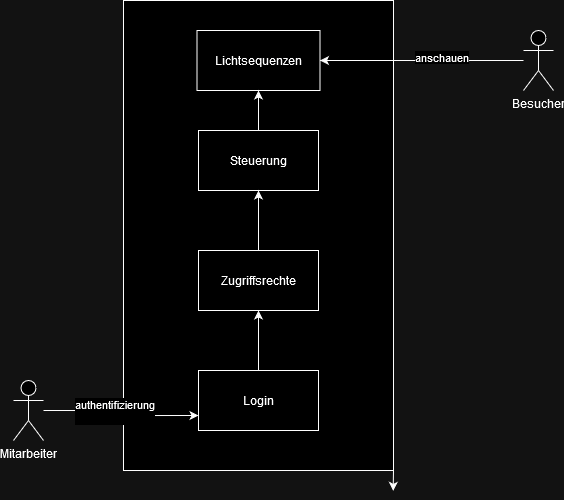

The diagram above was exported from draw.io. Its source (the exported page's mxGraphModel, read from the mxfile embedded in the PNG):
<mxGraphModel dx="934" dy="598" grid="1" gridSize="10" guides="1" tooltips="1" connect="1" arrows="1" fold="1" page="1" pageScale="1" pageWidth="827" pageHeight="1169" math="0" shadow="0">
  <root>
    <mxCell id="0" />
    <mxCell id="1" parent="0" />
    <mxCell id="5VD-zjoTRtRoaohrmGhZ-18" style="edgeStyle=orthogonalEdgeStyle;rounded=0;orthogonalLoop=1;jettySize=auto;html=1;exitX=1;exitY=1;exitDx=0;exitDy=0;" edge="1" parent="1" source="OuzexowUK3v-WMG9hqQw-2">
      <mxGeometry relative="1" as="geometry">
        <mxPoint x="539.6666666666667" y="500.33333333333326" as="targetPoint" />
      </mxGeometry>
    </mxCell>
    <mxCell id="OuzexowUK3v-WMG9hqQw-2" value="" style="rounded=0;whiteSpace=wrap;html=1;" vertex="1" parent="1">
      <mxGeometry x="270" y="10" width="270" height="470" as="geometry" />
    </mxCell>
    <mxCell id="5VD-zjoTRtRoaohrmGhZ-13" style="edgeStyle=orthogonalEdgeStyle;rounded=0;orthogonalLoop=1;jettySize=auto;html=1;entryX=0;entryY=0.75;entryDx=0;entryDy=0;" edge="1" parent="1" source="5VD-zjoTRtRoaohrmGhZ-1" target="5VD-zjoTRtRoaohrmGhZ-12">
      <mxGeometry relative="1" as="geometry" />
    </mxCell>
    <mxCell id="5VD-zjoTRtRoaohrmGhZ-14" value="&lt;div&gt;authentifizierung&lt;/div&gt;&lt;div&gt;&lt;br&gt;&lt;/div&gt;" style="edgeLabel;html=1;align=center;verticalAlign=middle;resizable=0;points=[];" connectable="0" vertex="1" parent="5VD-zjoTRtRoaohrmGhZ-13">
      <mxGeometry x="-0.5975" y="-1" relative="1" as="geometry">
        <mxPoint x="39" y="-1" as="offset" />
      </mxGeometry>
    </mxCell>
    <mxCell id="5VD-zjoTRtRoaohrmGhZ-1" value="Mitarbeiter" style="shape=umlActor;verticalLabelPosition=bottom;verticalAlign=top;html=1;outlineConnect=0;" vertex="1" parent="1">
      <mxGeometry x="160" y="390" width="30" height="60" as="geometry" />
    </mxCell>
    <mxCell id="5VD-zjoTRtRoaohrmGhZ-9" value="" style="edgeStyle=orthogonalEdgeStyle;rounded=0;orthogonalLoop=1;jettySize=auto;html=1;" edge="1" parent="1" source="OuzexowUK3v-WMG9hqQw-3" target="5VD-zjoTRtRoaohrmGhZ-8">
      <mxGeometry relative="1" as="geometry">
        <Array as="points">
          <mxPoint x="640" y="70" />
          <mxPoint x="640" y="70" />
        </Array>
      </mxGeometry>
    </mxCell>
    <mxCell id="5VD-zjoTRtRoaohrmGhZ-11" value="&lt;div&gt;anschauen&lt;/div&gt;" style="edgeLabel;html=1;align=center;verticalAlign=middle;resizable=0;points=[];" vertex="1" connectable="0" parent="5VD-zjoTRtRoaohrmGhZ-9">
      <mxGeometry x="-0.1911" y="-4" relative="1" as="geometry">
        <mxPoint as="offset" />
      </mxGeometry>
    </mxCell>
    <mxCell id="5VD-zjoTRtRoaohrmGhZ-8" value="Lichtsequenzen" style="rounded=0;whiteSpace=wrap;html=1;" vertex="1" parent="1">
      <mxGeometry x="343.5" y="40" width="123" height="60" as="geometry" />
    </mxCell>
    <mxCell id="OuzexowUK3v-WMG9hqQw-3" value="Besucher" style="shape=umlActor;verticalLabelPosition=bottom;verticalAlign=top;html=1;outlineConnect=0;" vertex="1" parent="1">
      <mxGeometry x="670" y="40" width="30" height="60" as="geometry" />
    </mxCell>
    <mxCell id="OuzexowUK3v-WMG9hqQw-9" value="" style="edgeStyle=orthogonalEdgeStyle;rounded=0;orthogonalLoop=1;jettySize=auto;html=1;" edge="1" parent="1" source="5VD-zjoTRtRoaohrmGhZ-12" target="5VD-zjoTRtRoaohrmGhZ-16">
      <mxGeometry relative="1" as="geometry" />
    </mxCell>
    <mxCell id="5VD-zjoTRtRoaohrmGhZ-12" value="Login" style="rounded=0;whiteSpace=wrap;html=1;" vertex="1" parent="1">
      <mxGeometry x="345" y="380" width="120" height="60" as="geometry" />
    </mxCell>
    <mxCell id="OuzexowUK3v-WMG9hqQw-11" value="" style="edgeStyle=orthogonalEdgeStyle;rounded=0;orthogonalLoop=1;jettySize=auto;html=1;" edge="1" parent="1" source="5VD-zjoTRtRoaohrmGhZ-15" target="5VD-zjoTRtRoaohrmGhZ-8">
      <mxGeometry relative="1" as="geometry" />
    </mxCell>
    <mxCell id="5VD-zjoTRtRoaohrmGhZ-15" value="Steuerung" style="rounded=0;whiteSpace=wrap;html=1;" vertex="1" parent="1">
      <mxGeometry x="345" y="140" width="120" height="60" as="geometry" />
    </mxCell>
    <mxCell id="OuzexowUK3v-WMG9hqQw-10" value="" style="edgeStyle=orthogonalEdgeStyle;rounded=0;orthogonalLoop=1;jettySize=auto;html=1;" edge="1" parent="1" source="5VD-zjoTRtRoaohrmGhZ-16" target="5VD-zjoTRtRoaohrmGhZ-15">
      <mxGeometry relative="1" as="geometry" />
    </mxCell>
    <mxCell id="5VD-zjoTRtRoaohrmGhZ-16" value="Zugriffsrechte" style="rounded=0;whiteSpace=wrap;html=1;" vertex="1" parent="1">
      <mxGeometry x="345" y="260" width="120" height="60" as="geometry" />
    </mxCell>
  </root>
</mxGraphModel>